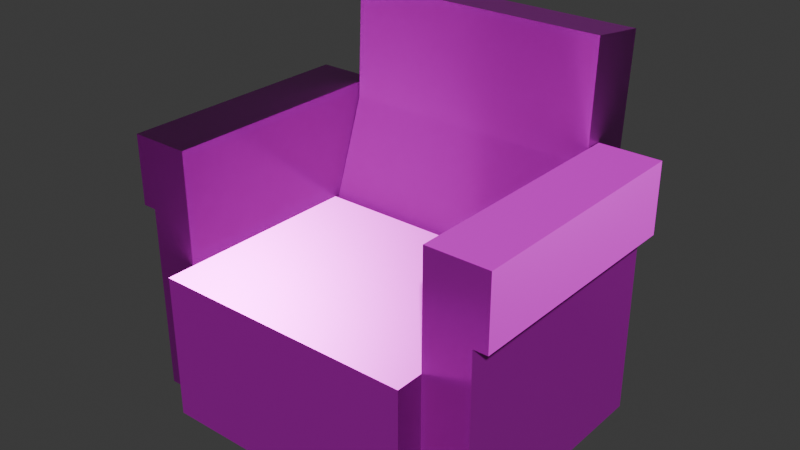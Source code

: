 # Source: arm-chair-red.blend  (saved by Blender 5.0.119; exported with 4.5.12 LTS)
import bpy
from mathutils import Matrix  # noqa: F401  (used for matrix-valued properties, if any)

bpy.ops.wm.read_factory_settings(use_empty=True)
scene = bpy.context.scene
scene.name = 'Scene'

# ---- collections
col_collection = bpy.data.collections.new('Collection'); scene.collection.children.link(col_collection)

# ---- images (referenced by path relative to the original .blend; pixels are not part of the script)
import os
ASSET_DIR = os.environ.get("B2B_ASSET_DIR", "")  # directory of the original .blend (textures are referenced by path, not embedded)
HERE = os.path.dirname(os.path.abspath(__file__))  # packed textures are extracted next to this script under _unpacked/

def load_image(name, relpath, width, height, colorspace="sRGB"):
    """Load a texture the original file referenced (path relative to the .blend, or extracted next to this script)."""
    p = next((c for c in (os.path.join(HERE, relpath), os.path.join(ASSET_DIR, relpath)) if relpath and os.path.exists(c)), "")
    if p:
        img = bpy.data.images.load(p, check_existing=True)
        img.name = name
    else:  # same state as the original file: an image datablock whose file is absent (Cycles renders it pink)
        img = bpy.data.images.new(name, width, height)
        img.source = "FILE"
        img.filepath = "//" + (relpath or name)
    img.colorspace_settings.name = colorspace
    return img
img_arm_chair_red_worm_001_height_png_002 = load_image('arm-chair-red_WORM.001_Height.png.002', 'textures/arm-chair-red/arm-chair-red_WORM.001_Height.png', 1024, 1024, 'Non-Color')
img_arm_chair_red_worm_001_basecolor_png_002 = load_image('arm-chair-red_WORM.001_BaseColor.png.002', 'textures/arm-chair-red/arm-chair-red_WORM.001_BaseColor.png', 1024, 1024, 'sRGB')
img_arm_chair_red_worm_001_metallic_png_002 = load_image('arm-chair-red_WORM.001_Metallic.png.002', 'textures/arm-chair-red/arm-chair-red_WORM.001_Metallic.png', 1024, 1024, 'Non-Color')
img_arm_chair_red_worm_001_roughness_png_002 = load_image('arm-chair-red_WORM.001_Roughness.png.002', 'textures/arm-chair-red/arm-chair-red_WORM.001_Roughness.png', 1024, 1024, 'Non-Color')
img_arm_chair_red_worm_001_normal_png_002 = load_image('arm-chair-red_WORM.001_Normal.png.002', 'textures/arm-chair-red/arm-chair-red_WORM.001_Normal.png', 1024, 1024, 'Non-Color')

# ---- materials (node trees are filled in below, after node groups)
mat_worm_001 = bpy.data.materials.new('WORM.001')
mat_worm_001.use_backface_culling_lightprobe_volume = False
mat_worm_001.use_transparent_shadow = False

# ---- material node trees
mat_worm_001.use_nodes = True; mat_worm_001.node_tree.nodes.clear()
_N = mat_worm_001.node_tree.nodes; _L = mat_worm_001.node_tree.links
n0 = _N.new('ShaderNodeBsdfPrincipled'); n0.name = 'Principled BSDF'; n0.location = (10, 300)
n0.distribution = 'GGX'
n0.subsurface_method = 'RANDOM_WALK_SKIN'
n0.inputs[3].default_value = 1.45
n0.inputs[27].default_value = (0.0, 0.0, 0.0, 1.0)
n0.inputs[28].default_value = 1.0
n1 = _N.new('ShaderNodeOutputMaterial'); n1.name = 'Material Output'; n1.location = (300, 300)
n2 = _N.new('ShaderNodeTexImage'); n2.name = 'Image Texture'; n2.location = (84, -876)
n2.label = 'Displacement'
n2.image = img_arm_chair_red_worm_001_height_png_002
n3 = _N.new('ShaderNodeDisplacement'); n3.name = 'Displacement'; n3.location = (110, -400)
n4 = _N.new('ShaderNodeTexImage'); n4.name = 'Image Texture.001'; n4.location = (84, -36)
n4.label = 'Base Color'
n4.image = img_arm_chair_red_worm_001_basecolor_png_002
n5 = _N.new('ShaderNodeTexImage'); n5.name = 'Image Texture.002'; n5.location = (84, -316)
n5.label = 'Metallic'
n5.image = img_arm_chair_red_worm_001_metallic_png_002
n6 = _N.new('ShaderNodeTexImage'); n6.name = 'Image Texture.003'; n6.location = (84, -596)
n6.label = 'Roughness'
n6.image = img_arm_chair_red_worm_001_roughness_png_002
n7 = _N.new('ShaderNodeTexImage'); n7.name = 'Image Texture.004'; n7.location = (84, -1156)
n7.label = 'Normal'
n7.image = img_arm_chair_red_worm_001_normal_png_002
n8 = _N.new('ShaderNodeNormalMap'); n8.name = 'Normal Map'; n8.location = (-240, -620)
n9 = _N.new('ShaderNodeMapping'); n9.name = 'Mapping'; n9.location = (229, -36)
n10 = _N.new('NodeReroute'); n10.name = 'Reroute'; n10.location = (34, -706)
n10.width = 14
n10.socket_idname = 'NodeSocketVector'
n11 = _N.new('ShaderNodeTexCoord'); n11.name = 'Texture Coordinate'; n11.location = (29, -36)
n12 = _N.new('NodeFrame'); n12.name = 'Frame'; n12.location = (-1269, 336)
n12.label = 'Mapping'
n12.width = 398
n13 = _N.new('NodeFrame'); n13.name = 'Frame.001'; n13.location = (-624, 536)
n13.label = 'Textures'
n13.width = 353
n2.parent = n13
n4.parent = n13
n5.parent = n13
n6.parent = n13
n7.parent = n13
n9.parent = n12
n10.parent = n13
n11.parent = n12
_L.new(n0.outputs[0], n1.inputs[0])
_L.new(n2.outputs[0], n3.inputs[0])
_L.new(n3.outputs[0], n1.inputs[2])
_L.new(n4.outputs[0], n0.inputs[0])
_L.new(n5.outputs[0], n0.inputs[1])
_L.new(n6.outputs[0], n0.inputs[2])
_L.new(n7.outputs[0], n8.inputs[1])
_L.new(n8.outputs[0], n0.inputs[5])
_L.new(n10.outputs[0], n4.inputs[0])
_L.new(n10.outputs[0], n5.inputs[0])
_L.new(n10.outputs[0], n6.inputs[0])
_L.new(n10.outputs[0], n2.inputs[0])
_L.new(n10.outputs[0], n7.inputs[0])
_L.new(n9.outputs[0], n10.inputs[0])
_L.new(n11.outputs[2], n9.inputs[0])
n1.is_active_output = True

# ---- world
world_world = bpy.data.worlds.new('World'); scene.world = world_world
world_world.use_nodes = True; world_world.node_tree.nodes.clear()
_N = world_world.node_tree.nodes; _L = world_world.node_tree.links
n0 = _N.new('ShaderNodeOutputWorld'); n0.name = 'World Output'; n0.location = (200, 100)
n1 = _N.new('ShaderNodeBackground'); n1.name = 'Background'; n1.location = (-200, 100)
n1.inputs[0].default_value = (0.05088, 0.05088, 0.05088, 1.0)
_L.new(n1.outputs[0], n0.inputs[0])
n0.is_active_output = True
world_world.color = (0.05088, 0.05088, 0.05088)
world_world.sun_shadow_jitter_overblur = 0.0

# ---- meshes
me_arm_chair_red_lod_1 = bpy.data.meshes.new('Arm-Chair-Red-LOD-1')
me_arm_chair_red_lod_1.from_pydata([(0.0, 0.3506, 0.3193), (0.0, 0.3571, 0.0), (0.0, -0.3127, 0.0), (0.0, 0.2011, 0.3511), (0.3605, 0.4678, 0.6382), (0.3605, 0.3091, 0.6655), (0.3613, -0.3895, 0.401), (0.3613, -0.3895, 0.3241), (0.0, 0.2035, 0.0), (-0.3613, -0.3127, 0.0), (-0.3613, -0.3127, 0.3241), (-0.3613, 0.2035, 0.0), (0.3613, -0.3895, 0.0), (0.3613, 0.2035, 0.401), (0.3613, -0.3127, 0.401), (0.5285, 0.3571, 0.5162), (0.5285, -0.3127, 0.5162), (-0.3613, 0.2011, 0.3511), (-0.4901, 0.2035, 0.0), (0.5285, 0.2035, 0.5162), (-0.4901, -0.3127, 0.0), (-0.4901, -0.3127, 0.3241), (0.5285, 0.3571, 0.7082), (0.5285, 0.2035, 0.7082), (-0.4901, 0.2035, 0.3241), (0.5285, -0.3127, 0.7082), (-0.3613, 0.3571, 0.0), (0.3613, 0.3571, 0.5162), (-0.3613, 0.3506, 0.3193), (-0.4901, 0.3571, 0.0), (0.4901, 0.3571, 0.5162), (0.4901, 0.2035, 0.5162), (-0.4901, 0.3571, 0.3241), (-0.3597, 0.3232, 0.9798), (0.3613, 0.2035, 0.5162), (0.4901, -0.3127, 0.5162), (-0.3597, 0.4908, 0.9571), (-0.3613, -0.3127, 0.7082), (0.3613, -0.3127, 0.5162), (0.3613, 0.3571, 0.7082), (-0.3605, 0.3091, 0.6655), (-0.3613, 0.2035, 0.7082), (-0.4901, -0.3127, 0.7082), (-0.4901, 0.2035, 0.7082), (-0.4901, 0.3571, 0.7082), (-0.3613, 0.3571, 0.7082), (0.4901, 0.3571, 0.7082), (0.4901, 0.2035, 0.7082), (0.4901, -0.3127, 0.7082), (0.3613, 0.2035, 0.7082), (0.3613, -0.3127, 0.7082), (0.3597, 0.4908, 0.9571), (-0.3613, -0.3127, 0.5162), (-0.4901, -0.3127, 0.5162), (-0.3613, 0.2035, 0.5162), (-0.4901, 0.2035, 0.5162), (-0.4901, 0.3571, 0.5162), (-0.3613, 0.3571, 0.5162), (0.3597, 0.3232, 0.9798), (0.4901, 0.3571, 0.3241), (0.4901, 0.3571, 0.0), (0.3613, 0.3506, 0.3193), (0.3613, 0.3571, 0.0), (0.4901, 0.2035, 0.3241), (-0.3605, 0.4678, 0.6382), (-0.5285, -0.3127, 0.7082), (0.4901, -0.3127, 0.3241), (0.4901, -0.3127, 0.0), (-0.5285, 0.2035, 0.7082), (-0.5285, 0.3571, 0.7082), (0.4901, 0.2035, 0.0), (0.3613, 0.2011, 0.3511), (0.3613, 0.2035, 0.0), (-0.5285, 0.2035, 0.5162), (-0.5285, -0.3127, 0.5162), (0.3613, -0.3127, 0.3241), (0.3613, -0.3127, 0.0), (-0.5285, 0.3571, 0.5162), (0.0, 0.3232, 0.9798), (0.0, 0.4908, 0.9571), (0.0, 0.2035, 0.401), (0.0, -0.3127, 0.401), (0.0, -0.3895, 0.0), (0.0, -0.3895, 0.3241), (0.0, -0.3895, 0.401), (0.0, 0.3091, 0.6655), (0.0, 0.4678, 0.6382), (-0.3613, -0.3127, 0.401), (-0.3613, 0.2035, 0.401), (-0.3613, -0.3895, 0.0), (-0.3613, -0.3895, 0.3241), (-0.3613, -0.3895, 0.401), (0.3613, 0.3539, 0.4177), (0.4901, 0.2035, 0.4202), (0.3613, 0.2016, 0.3884), (0.4901, 0.3571, 0.4202), (0.4901, -0.3127, 0.4202), (-0.3613, 0.3539, 0.4177), (-0.4901, 0.2035, 0.4202), (-0.3613, 0.2016, 0.3884), (-0.4901, 0.3571, 0.4202), (-0.4901, -0.3127, 0.4202)], [], [(53, 55, 98, 101), (32, 24, 98, 100), (76, 12, 82, 2), (72, 76, 2, 8), (17, 28, 97, 99), (58, 51, 79, 78), (28, 32, 100, 97), (43, 44, 69, 68), (7, 6, 84, 83), (9, 10, 21, 20), (71, 5, 85, 3), (81, 87, 91, 84), (52, 54, 41, 37), (5, 58, 78, 85), (11, 9, 20, 18), (96, 66, 63, 93), (28, 17, 40, 64), (4, 51, 58, 5), (53, 52, 37, 42), (1, 26, 28, 0), (0, 86, 4, 61), (26, 29, 32, 28), (14, 6, 7, 75), (75, 7, 12, 76), (11, 18, 29, 26), (8, 11, 26, 1), (82, 12, 7, 83), (3, 80, 13, 71), (18, 24, 32, 29), (86, 64, 36, 79), (37, 41, 43, 42), (80, 81, 14, 13), (35, 16, 25, 48), (48, 25, 23, 47), (43, 41, 45, 44), (55, 53, 74, 73), (54, 57, 45, 41), (57, 56, 44, 45), (30, 15, 19, 31), (46, 22, 15, 30), (19, 23, 25, 16), (15, 22, 23, 19), (95, 30, 31, 93), (97, 100, 56, 57), (99, 97, 57, 54), (18, 20, 21, 24), (100, 98, 55, 56), (77, 73, 68, 69), (73, 74, 65, 68), (70, 63, 66, 67), (94, 34, 27, 92), (92, 27, 30, 95), (27, 39, 46, 30), (34, 49, 39, 27), (44, 56, 77, 69), (56, 55, 73, 77), (31, 19, 16, 35), (42, 43, 68, 65), (47, 46, 39, 49), (50, 48, 47, 49), (53, 42, 65, 74), (80, 88, 87, 81), (86, 79, 51, 4), (3, 17, 88, 80), (70, 60, 59, 63), (8, 1, 62, 72), (72, 62, 60, 70), (82, 83, 90, 89), (10, 9, 89, 90), (62, 61, 59, 60), (87, 10, 90, 91), (0, 28, 64, 86), (1, 0, 61, 62), (64, 40, 33, 36), (35, 48, 50, 38), (61, 4, 5, 71), (72, 70, 67, 76), (38, 50, 49, 34), (101, 98, 24, 21), (81, 84, 6, 14), (76, 67, 66, 75), (47, 23, 22, 46), (40, 85, 78, 33), (17, 3, 85, 40), (90, 83, 84, 91), (33, 78, 79, 36), (11, 8, 2, 9), (9, 2, 82, 89), (61, 92, 95, 59), (71, 94, 92, 61), (59, 95, 93, 63), (35, 96, 93, 31), (38, 34, 94, 14), (35, 38, 14, 96), (75, 66, 96, 14), (52, 87, 99, 54), (53, 101, 87, 52), (10, 87, 101, 21)])
me_arm_chair_red_lod_1.polygons.foreach_set('use_smooth', [True] * 98)
_k = set([(1, 26), (1, 62), (2, 9), (2, 76), (3, 17), (3, 71), (4, 51), (4, 61), (5, 58), (5, 71), (6, 7), (6, 14), (6, 84), (7, 12), (9, 10), (9, 11), (9, 20), (9, 89), (10, 87), (11, 26), (12, 76), (12, 82), (13, 14), (13, 71), (13, 80), (14, 38), (14, 75), (14, 81), (15, 19), (15, 22), (15, 30), (16, 19), (16, 25), (16, 35), (17, 28), (17, 40), (17, 88), (18, 20), (18, 29), (20, 21), (21, 101), (22, 23), (22, 46), (23, 25), (25, 48), (26, 28), (26, 29), (27, 30), (27, 34), (27, 39), (27, 92), (28, 64), (28, 97), (29, 32), (30, 31), (30, 95), (31, 35), (32, 100), (33, 36), (33, 40), (33, 78), (34, 38), (35, 38), (35, 96), (36, 64), (36, 79), (37, 41), (37, 42), (37, 52), (38, 50), (39, 46), (39, 49), (41, 45), (42, 65), (44, 45), (44, 69), (45, 57), (48, 50), (49, 50), (51, 58), (51, 79), (52, 53), (52, 54), (52, 87), (53, 55), (53, 74), (53, 101), (54, 57), (55, 56), (56, 57), (56, 77), (56, 100), (57, 97), (58, 78), (59, 60), (59, 95), (60, 62), (60, 70), (61, 62), (61, 71), (61, 92), (62, 72), (65, 68), (65, 74), (66, 67), (66, 96), (67, 70), (67, 76), (68, 69), (69, 77), (72, 76), (73, 74), (73, 77), (75, 76), (80, 88), (81, 87), (82, 89), (84, 91), (87, 88), (87, 91), (89, 90), (90, 91)])
me_arm_chair_red_lod_1.attributes.new('sharp_edge', 'BOOLEAN', 'EDGE').data.foreach_set('value', [ (min(e.vertices), max(e.vertices)) in _k for e in me_arm_chair_red_lod_1.edges])
_uv = me_arm_chair_red_lod_1.uv_layers.new(name='UVMap')
_uv.uv.foreach_set('vector', [0.4766, 0.7492, 0.4766, 0.6249, 0.4997, 0.6249, 0.4997, 0.7492, 0.5228, 0.5879, 0.5228, 0.6249, 0.4997, 0.6249, 0.4997, 0.5879, 0.4673, 0.4262, 0.4673, 0.4077, 0.5544, 0.4077, 0.5544, 0.4262, 0.4673, 0.5505, 0.4673, 0.4262, 0.5544, 0.4262, 0.5544, 0.5505, 0.1817, 0.7406, 0.2184, 0.7434, 0.2125, 0.7664, 0.1793, 0.7493, 0.1905, 0.4134, 0.2313, 0.4134, 0.2313, 0.5, 0.1905, 0.5, 0.2184, 0.7434, 0.2482, 0.7523, 0.2424, 0.7747, 0.2125, 0.7664, 0.213, 0.8779, 0.2234, 0.8424, 0.2322, 0.845, 0.2218, 0.8805, 0.6414, 0.07823, 0.6414, 0.09673, 0.5544, 0.09673, 0.5544, 0.07823, 0.08673, 0.6247, 0.06479, 0.6996, 0.03504, 0.6909, 0.05697, 0.616, 0.6414, 0.2516, 0.6412, 0.3316, 0.5544, 0.3316, 0.5544, 0.2516, 0.5544, 0.1152, 0.4673, 0.1152, 0.4673, 0.09673, 0.5544, 0.09673, 0.05179, 0.744, 0.1711, 0.7789, 0.1581, 0.8233, 0.0388, 0.7884, 0.6412, 0.3316, 0.641, 0.4074, 0.5544, 0.4074, 0.5544, 0.3316, 0.6727, 0.1988, 0.6727, 0.3231, 0.6417, 0.3231, 0.6417, 0.1988, 0.6336, 0.5879, 0.6567, 0.5879, 0.6567, 0.7122, 0.6336, 0.7122, 0.2184, 0.7434, 0.1817, 0.7406, 0.1973, 0.6621, 0.2361, 0.6635, 0.2361, 0.3365, 0.2313, 0.4134, 0.1905, 0.4134, 0.1973, 0.3379, 0.02204, 0.7353, 0.05179, 0.744, 0.0388, 0.7884, 0.009041, 0.7797, 0.467, 0.5, 0.467, 0.587, 0.3901, 0.587, 0.3901, 0.5, 0.3901, 0.5, 0.3083, 0.5, 0.3083, 0.4132, 0.3901, 0.413, 0.2377, 0.6689, 0.2678, 0.6767, 0.2482, 0.7523, 0.2184, 0.7434, 0.6602, 0.5169, 0.6417, 0.5169, 0.6417, 0.4984, 0.6602, 0.4984, 0.6602, 0.4984, 0.6417, 0.4984, 0.6417, 0.4203, 0.6602, 0.4203, 0.6727, 0.1988, 0.6417, 0.1988, 0.6417, 0.1618, 0.6727, 0.1618, 0.5544, 0.5505, 0.6414, 0.5505, 0.6414, 0.5875, 0.5544, 0.5875, 0.5544, 0.0001646, 0.6414, 0.0001646, 0.6414, 0.07823, 0.5544, 0.07823, 0.5544, 0.2516, 0.5544, 0.2395, 0.6414, 0.2395, 0.6414, 0.2516, 0.6009, 0.6249, 0.5228, 0.6249, 0.5228, 0.5879, 0.6009, 0.5879, 0.3083, 0.5, 0.3083, 0.5868, 0.2313, 0.5866, 0.2313, 0.5, 0.1483, 0.9885, 0.1832, 0.8692, 0.213, 0.8779, 0.178, 0.9972, 0.5544, 0.2395, 0.5544, 0.1152, 0.6414, 0.1152, 0.6414, 0.2395, 0.02204, 0.2647, 0.01316, 0.2673, 0.0001646, 0.2229, 0.009041, 0.2203, 0.178, 0.002764, 0.1869, 0.0001646, 0.2218, 0.1195, 0.213, 0.1221, 0.213, 0.8779, 0.1832, 0.8692, 0.1936, 0.8337, 0.2234, 0.8424, 0.4766, 0.6249, 0.4766, 0.7492, 0.4673, 0.7492, 0.4673, 0.6249, 0.1711, 0.7789, 0.2066, 0.7893, 0.1936, 0.8337, 0.1581, 0.8233, 0.2066, 0.7893, 0.2364, 0.798, 0.2234, 0.8424, 0.1936, 0.8337, 0.6105, 0.7492, 0.6012, 0.7492, 0.6012, 0.7122, 0.6105, 0.7122, 0.2234, 0.1576, 0.2322, 0.155, 0.2452, 0.1994, 0.2364, 0.202, 0.2807, 0.189, 0.2677, 0.1446, 0.387, 0.1096, 0.4, 0.154, 0.2452, 0.1994, 0.2322, 0.155, 0.2677, 0.1446, 0.2807, 0.189, 0.6336, 0.7492, 0.6105, 0.7492, 0.6105, 0.7122, 0.6336, 0.7122, 0.2125, 0.7664, 0.2424, 0.7747, 0.2366, 0.7971, 0.2066, 0.7893, 0.1793, 0.7493, 0.2125, 0.7664, 0.2066, 0.7893, 0.1711, 0.7789, 0.6009, 0.6249, 0.6009, 0.7492, 0.5228, 0.7492, 0.5228, 0.6249, 0.4997, 0.5879, 0.4997, 0.6249, 0.4766, 0.6249, 0.4766, 0.5879, 0.2452, 0.8006, 0.2807, 0.811, 0.2677, 0.8554, 0.2322, 0.845, 0.2807, 0.811, 0.4, 0.846, 0.387, 0.8904, 0.2677, 0.8554, 0.7348, 0.7122, 0.6567, 0.7122, 0.6567, 0.5879, 0.7348, 0.5879, 0.1793, 0.2507, 0.1711, 0.2211, 0.2066, 0.2107, 0.2125, 0.2336, 0.2125, 0.2336, 0.2066, 0.2107, 0.2366, 0.2029, 0.2424, 0.2253, 0.2066, 0.2107, 0.1936, 0.1663, 0.2234, 0.1576, 0.2364, 0.202, 0.1711, 0.2211, 0.1581, 0.1767, 0.1936, 0.1663, 0.2066, 0.2107, 0.2234, 0.8424, 0.2364, 0.798, 0.2452, 0.8006, 0.2322, 0.845, 0.4766, 0.5879, 0.4766, 0.6249, 0.4673, 0.6249, 0.4673, 0.5879, 0.6105, 0.7122, 0.6012, 0.7122, 0.6012, 0.5879, 0.6105, 0.5879, 0.178, 0.9972, 0.213, 0.8779, 0.2218, 0.8805, 0.1869, 0.9998, 0.213, 0.1221, 0.2234, 0.1576, 0.1936, 0.1663, 0.1832, 0.1308, 0.1483, 0.01148, 0.178, 0.002764, 0.213, 0.1221, 0.1832, 0.1308, 0.02204, 0.7353, 0.009041, 0.7797, 0.0001646, 0.7771, 0.01316, 0.7327, 0.5544, 0.2395, 0.4673, 0.2395, 0.4673, 0.1152, 0.5544, 0.1152, 0.3083, 0.5, 0.2313, 0.5, 0.2313, 0.4134, 0.3083, 0.4132, 0.5544, 0.2516, 0.4673, 0.2516, 0.4673, 0.2395, 0.5544, 0.2395, 0.7348, 0.7122, 0.7348, 0.7492, 0.6567, 0.7492, 0.6567, 0.7122, 0.5544, 0.5505, 0.5544, 0.5875, 0.4673, 0.5875, 0.4673, 0.5505, 0.6417, 0.03716, 0.6417, 0.0001646, 0.6727, 0.0001646, 0.6727, 0.03716, 0.5544, 0.0001646, 0.5544, 0.07823, 0.4673, 0.07823, 0.4673, 0.0001646, 0.6417, 0.4015, 0.6417, 0.3234, 0.6602, 0.3234, 0.6602, 0.4015, 0.2377, 0.3311, 0.2184, 0.2566, 0.2482, 0.2477, 0.2678, 0.3233, 0.6417, 0.42, 0.6417, 0.4015, 0.6602, 0.4015, 0.6602, 0.42, 0.3901, 0.5, 0.3901, 0.587, 0.3083, 0.5868, 0.3083, 0.5, 0.467, 0.5, 0.3901, 0.5, 0.3901, 0.413, 0.467, 0.413, 0.2361, 0.6635, 0.1973, 0.6621, 0.1905, 0.5866, 0.2313, 0.5866, 0.02204, 0.2647, 0.009041, 0.2203, 0.0388, 0.2116, 0.05179, 0.256, 0.2184, 0.2566, 0.2361, 0.3365, 0.1973, 0.3379, 0.1817, 0.2594, 0.6417, 0.03716, 0.6727, 0.03716, 0.6727, 0.1615, 0.6417, 0.1615, 0.05179, 0.256, 0.0388, 0.2116, 0.1581, 0.1767, 0.1711, 0.2211, 0.4997, 0.7492, 0.4997, 0.6249, 0.5228, 0.6249, 0.5228, 0.7492, 0.5544, 0.1152, 0.5544, 0.09673, 0.6414, 0.09673, 0.6414, 0.1152, 0.08673, 0.3753, 0.05697, 0.384, 0.03504, 0.3091, 0.06479, 0.3004, 0.213, 0.1221, 0.2218, 0.1195, 0.2322, 0.155, 0.2234, 0.1576, 0.4675, 0.3316, 0.5544, 0.3316, 0.5544, 0.4074, 0.4677, 0.4074, 0.4673, 0.2516, 0.5544, 0.2516, 0.5544, 0.3316, 0.4675, 0.3316, 0.4673, 0.07823, 0.5544, 0.07823, 0.5544, 0.09673, 0.4673, 0.09673, 0.1905, 0.5866, 0.1905, 0.5, 0.2313, 0.5, 0.2313, 0.5866, 0.6414, 0.5505, 0.5544, 0.5505, 0.5544, 0.4262, 0.6414, 0.4262, 0.6414, 0.4262, 0.5544, 0.4262, 0.5544, 0.4077, 0.6414, 0.4077, 0.2184, 0.2566, 0.2125, 0.2336, 0.2424, 0.2253, 0.2482, 0.2477, 0.1817, 0.2594, 0.1793, 0.2507, 0.2125, 0.2336, 0.2184, 0.2566, 0.6567, 0.7492, 0.6336, 0.7492, 0.6336, 0.7122, 0.6567, 0.7122, 0.6105, 0.5879, 0.6336, 0.5879, 0.6336, 0.7122, 0.6105, 0.7122, 0.05179, 0.256, 0.1711, 0.2211, 0.1793, 0.2507, 0.05959, 0.2826, 0.02204, 0.2647, 0.05179, 0.256, 0.05959, 0.2826, 0.02854, 0.2869, 0.06479, 0.3004, 0.03504, 0.3091, 0.02854, 0.2869, 0.05959, 0.2826, 0.05179, 0.744, 0.05959, 0.7174, 0.1793, 0.7493, 0.1711, 0.7789, 0.02204, 0.7353, 0.02854, 0.7131, 0.05959, 0.7174, 0.05179, 0.744, 0.06479, 0.6996, 0.05959, 0.7174, 0.02854, 0.7131, 0.03504, 0.6909])
me_arm_chair_red_lod_1.materials.append(mat_worm_001)
me_arm_chair_red_lod_1.update()

# ---- objects
ob_arm_chair_red_lod_1 = bpy.data.objects.new('Arm-Chair-Red-LOD-1', me_arm_chair_red_lod_1)

# ---- transforms, parenting, visibility, modifiers, constraints
ob_arm_chair_red_lod_1.location = (0.0, 0.0, 0.0)

# ---- collection membership
col_collection.objects.link(ob_arm_chair_red_lod_1)

# ---- scene / render settings (as saved in the file)
scene.frame_start = 1; scene.frame_end = 250; scene.frame_set(1)
scene.render.engine = 'BLENDER_EEVEE_NEXT'
scene.render.bake_bias = 0.0
scene.render.bake_samples = 0
scene.cycles.sampling_pattern = 'TABULATED_SOBOL'
scene.eevee.use_volume_custom_range = False
bpy.context.view_layer.update()

# ---- added for rendering (the .blend has no active camera and no usable light): camera, sun
cam_auto = bpy.data.cameras.new('AutoCamera')
cam_auto.lens = 50.0
cam_auto.sensor_width = 36.0
cam_auto.clip_end = 1000.0
ob_auto_camera = bpy.data.objects.new('AutoCamera', cam_auto)
scene.collection.objects.link(ob_auto_camera)
ob_auto_camera.location = (1.5625, -1.82432, 1.7399)
ob_auto_camera.rotation_euler = (1.09748, -7.21219e-08, 0.694738)
scene.camera = ob_auto_camera
light_auto_sun = bpy.data.lights.new('AutoSun', 'SUN')
light_auto_sun.energy = 3.0
light_auto_sun.angle = 0.0523599
ob_auto_sun = bpy.data.objects.new('AutoSun', light_auto_sun)
scene.collection.objects.link(ob_auto_sun)
ob_auto_sun.rotation_euler = (0.872665, 0.174533, 0.523599)
bpy.context.view_layer.update()
